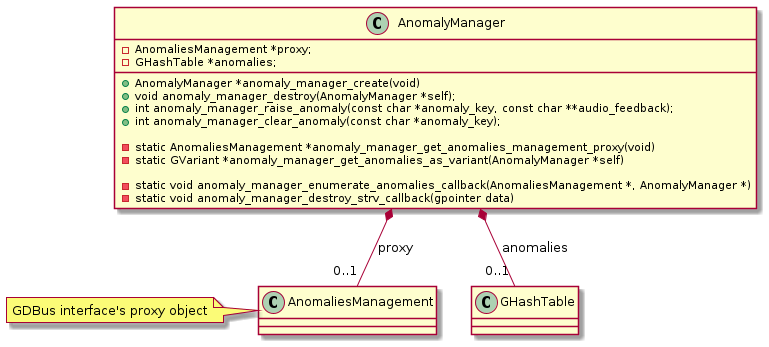

The diagram above was rendered by PlantUML. Its source (embedded in the PNG):
@startuml

class AnomalyManager{
	
	-AnomaliesManagement *proxy;
	-GHashTable *anomalies;
	
	'Methods 
	+AnomalyManager *anomaly_manager_create(void)
	+void anomaly_manager_destroy(AnomalyManager *self);
	+int anomaly_manager_raise_anomaly(const char *anomaly_key, const char **audio_feedback);
	+int anomaly_manager_clear_anomaly(const char *anomaly_key);
	
	-static AnomaliesManagement *anomaly_manager_get_anomalies_management_proxy(void)
	-static GVariant *anomaly_manager_get_anomalies_as_variant(AnomalyManager *self)
	
	-static void anomaly_manager_enumerate_anomalies_callback(AnomaliesManagement *, AnomalyManager *) 
	-static void anomaly_manager_destroy_strv_callback(gpointer data) 
}


'Relationships
AnomalyManager *-- "0..1" AnomaliesManagement: proxy 
note left 
GDBus interface's proxy object
end note 
AnomalyManager *-- "0..1" GHashTable: anomalies 


@enduml